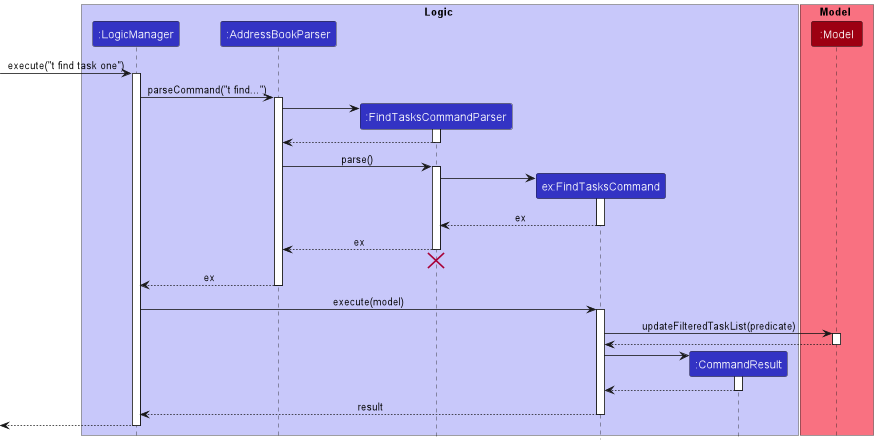

The diagram above was rendered by PlantUML. Its source (embedded in the PNG):
@startuml
!include style.puml

box Logic LOGIC_COLOR_T1
participant ":LogicManager" as LogicManager LOGIC_COLOR
participant ":AddressBookParser" as AddressBookParser LOGIC_COLOR
participant ":FindTasksCommandParser" as FindTasksCommandParser LOGIC_COLOR
participant "ex:FindTasksCommand" as FindTasksCommand LOGIC_COLOR
participant ":CommandResult" as CommandResult LOGIC_COLOR
end box

box Model MODEL_COLOR_T1
participant ":Model" as Model MODEL_COLOR
end box

[-> LogicManager : execute("t find task one")
activate LogicManager

LogicManager -> AddressBookParser: parseCommand("t find...")
activate AddressBookParser

create FindTasksCommandParser
AddressBookParser -> FindTasksCommandParser
activate FindTasksCommandParser

FindTasksCommandParser --> AddressBookParser
deactivate FindTasksCommandParser

AddressBookParser -> FindTasksCommandParser: parse()
activate FindTasksCommandParser

create FindTasksCommand
FindTasksCommandParser -> FindTasksCommand
activate FindTasksCommand

FindTasksCommand --> FindTasksCommandParser : ex
deactivate FindTasksCommand


FindTasksCommandParser --> AddressBookParser : ex
deactivate FindTasksCommandParser
FindTasksCommandParser [hidden]--> AddressBookParser
destroy FindTasksCommandParser

AddressBookParser --> LogicManager : ex
deactivate AddressBookParser

LogicManager -> FindTasksCommand : execute(model)
activate FindTasksCommand

FindTasksCommand -> Model: updateFilteredTaskList(predicate)
activate Model
Model --> FindTasksCommand
deactivate Model

create CommandResult
FindTasksCommand -> CommandResult:

activate CommandResult
CommandResult --> FindTasksCommand
deactivate CommandResult

FindTasksCommand --> LogicManager: result
deactivate FindTasksCommand


[<--LogicManager
deactivate LogicManager

@enduml